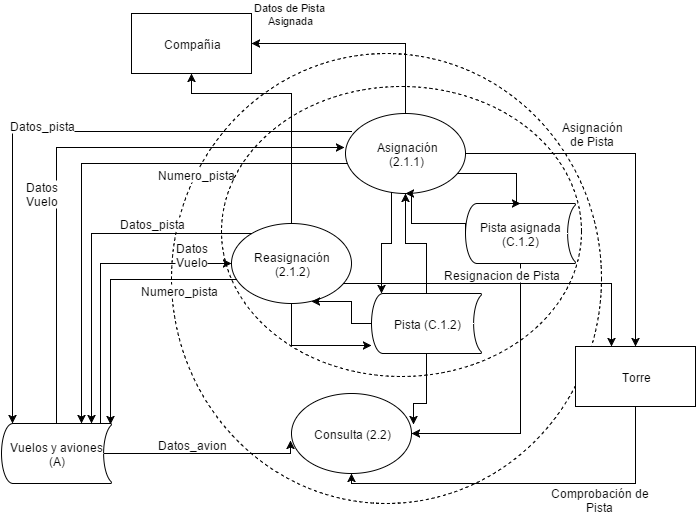

The diagram above was exported from draw.io. Its source (the exported page's mxGraphModel, read from the mxfile embedded in the PNG):
<mxGraphModel dx="880" dy="468" grid="1" gridSize="10" guides="1" tooltips="1" connect="1" arrows="1" fold="1" page="1" pageScale="1" pageWidth="1169" pageHeight="826" background="#ffffff" math="0">
  <root>
    <mxCell id="0" />
    <mxCell id="1" parent="0" />
    <mxCell id="7e79c3d0e148c416-47" value="" style="ellipse;whiteSpace=wrap;html=1;dashed=1;strokeWidth=1;fillColor=none;gradientColor=#ffffff;" vertex="1" parent="1">
      <mxGeometry x="450" y="180" width="430" height="450" as="geometry" />
    </mxCell>
    <mxCell id="7e79c3d0e148c416-2" value="Compañia" style="whiteSpace=wrap;html=1;strokeWidth=1;" vertex="1" parent="1">
      <mxGeometry x="410" y="140" width="120" height="60" as="geometry" />
    </mxCell>
    <mxCell id="7e79c3d0e148c416-3" value="Torre" style="whiteSpace=wrap;html=1;strokeWidth=1;" vertex="1" parent="1">
      <mxGeometry x="854" y="473" width="120" height="60" as="geometry" />
    </mxCell>
    <mxCell id="7e79c3d0e148c416-4" value="&amp;nbsp;Asignación&lt;br&gt;(2.1.1)&lt;br&gt;" style="ellipse;whiteSpace=wrap;html=1;strokeWidth=1;" vertex="1" parent="1">
      <mxGeometry x="624" y="240" width="120" height="80" as="geometry" />
    </mxCell>
    <mxCell id="7e79c3d0e148c416-5" style="edgeStyle=orthogonalEdgeStyle;rounded=0;html=1;exitX=0.5;exitY=1;strokeColor=#000000;entryX=0.5;entryY=1;" edge="1" parent="1" source="7e79c3d0e148c416-3" target="7e79c3d0e148c416-12">
      <mxGeometry x="630" y="430" as="geometry">
        <Array as="points">
          <mxPoint x="914" y="610" />
          <mxPoint x="630" y="610" />
        </Array>
      </mxGeometry>
    </mxCell>
    <mxCell id="7e79c3d0e148c416-6" value="&lt;span&gt;Comprobación de&lt;/span&gt;&lt;br&gt;&lt;span&gt;Pista&lt;/span&gt;" style="text;html=1;resizable=0;points=[];;align=center;verticalAlign=middle;labelBackgroundColor=#ffffff;fontColor=#000000;" vertex="1" connectable="0" parent="7e79c3d0e148c416-5">
      <mxGeometry x="-0.541" y="-1" relative="1" as="geometry">
        <mxPoint x="-29" y="16" as="offset" />
      </mxGeometry>
    </mxCell>
    <mxCell id="7e79c3d0e148c416-7" value="Datos de Pista&lt;br&gt;&amp;nbsp;Asignada" style="edgeStyle=orthogonalEdgeStyle;rounded=0;html=1;exitX=0.5;exitY=0;entryX=1;entryY=0.5;strokeColor=#000000;" edge="1" parent="1" source="7e79c3d0e148c416-4" target="7e79c3d0e148c416-2">
      <mxGeometry x="530" y="170" as="geometry">
        <mxPoint x="-40" y="-65" as="offset" />
      </mxGeometry>
    </mxCell>
    <mxCell id="7e79c3d0e148c416-8" style="edgeStyle=orthogonalEdgeStyle;rounded=0;html=1;exitX=1;exitY=0.5;entryX=0.5;entryY=0;strokeColor=#000000;" edge="1" parent="1" source="7e79c3d0e148c416-4" target="7e79c3d0e148c416-3">
      <mxGeometry x="750" y="280" as="geometry" />
    </mxCell>
    <mxCell id="7e79c3d0e148c416-9" value="&lt;span&gt;Asignación&lt;/span&gt;&lt;br&gt;&lt;span&gt;de Pista&lt;/span&gt;" style="text;html=1;resizable=0;points=[];;align=center;verticalAlign=middle;labelBackgroundColor=#ffffff;fontColor=#000000;" vertex="1" connectable="0" parent="7e79c3d0e148c416-8">
      <mxGeometry x="0.5955" y="1" relative="1" as="geometry">
        <mxPoint x="-45" y="-141" as="offset" />
      </mxGeometry>
    </mxCell>
    <mxCell id="7e79c3d0e148c416-10" style="edgeStyle=orthogonalEdgeStyle;rounded=0;html=1;entryX=-0.008;entryY=0.431;entryPerimeter=0;strokeColor=#000000;exitX=0.5;exitY=0;exitPerimeter=0;" edge="1" parent="1" source="7e79c3d0e148c416-19" target="7e79c3d0e148c416-4">
      <mxGeometry x="335" y="274" as="geometry">
        <mxPoint x="330" y="440" as="sourcePoint" />
        <Array as="points">
          <mxPoint x="335" y="274" />
        </Array>
      </mxGeometry>
    </mxCell>
    <mxCell id="7e79c3d0e148c416-11" value="Datos&lt;br&gt;Vuelo&lt;br&gt;" style="text;html=1;resizable=0;points=[];;align=center;verticalAlign=middle;labelBackgroundColor=#ffffff;" vertex="1" connectable="0" parent="7e79c3d0e148c416-10">
      <mxGeometry x="0.1183" y="2" relative="1" as="geometry">
        <mxPoint x="-55" y="47" as="offset" />
      </mxGeometry>
    </mxCell>
    <mxCell id="7e79c3d0e148c416-12" value="Consulta (2.2)&lt;br&gt;" style="ellipse;whiteSpace=wrap;html=1;strokeWidth=1;" vertex="1" parent="1">
      <mxGeometry x="570" y="520" width="120" height="80" as="geometry" />
    </mxCell>
    <mxCell id="7e79c3d0e148c416-13" style="edgeStyle=orthogonalEdgeStyle;rounded=0;html=1;entryX=-0.008;entryY=0.588;entryPerimeter=0;exitX=0.93;exitY=0.5;exitPerimeter=0;" edge="1" parent="1" source="7e79c3d0e148c416-19" target="7e79c3d0e148c416-12">
      <mxGeometry x="382" y="397" as="geometry">
        <mxPoint x="420" y="510" as="sourcePoint" />
        <Array as="points">
          <mxPoint x="569" y="580" />
        </Array>
      </mxGeometry>
    </mxCell>
    <mxCell id="7e79c3d0e148c416-14" value="Datos_avion" style="text;html=1;resizable=0;points=[];;align=center;verticalAlign=middle;labelBackgroundColor=#ffffff;" vertex="1" connectable="0" parent="7e79c3d0e148c416-13">
      <mxGeometry x="-0.1333" y="-1" relative="1" as="geometry">
        <mxPoint x="1" y="-11" as="offset" />
      </mxGeometry>
    </mxCell>
    <mxCell id="7e79c3d0e148c416-15" style="edgeStyle=orthogonalEdgeStyle;rounded=0;html=1;exitX=0.05;exitY=0.225;exitPerimeter=0;entryX=0.1;entryY=0;entryPerimeter=0;" edge="1" parent="1" source="7e79c3d0e148c416-4" target="7e79c3d0e148c416-19">
      <mxGeometry x="291" y="258" as="geometry">
        <mxPoint x="290" y="430" as="targetPoint" />
      </mxGeometry>
    </mxCell>
    <mxCell id="7e79c3d0e148c416-16" value="Datos_pista" style="text;html=1;resizable=0;points=[];;align=center;verticalAlign=middle;labelBackgroundColor=#ffffff;" vertex="1" connectable="0" parent="7e79c3d0e148c416-15">
      <mxGeometry x="0.1713" relative="1" as="geometry">
        <mxPoint x="29" y="-38" as="offset" />
      </mxGeometry>
    </mxCell>
    <mxCell id="7e79c3d0e148c416-17" style="edgeStyle=orthogonalEdgeStyle;rounded=0;html=1;" edge="1" parent="1" source="7e79c3d0e148c416-4">
      <mxGeometry x="381" y="290" as="geometry">
        <Array as="points">
          <mxPoint x="360" y="290" />
          <mxPoint x="360" y="550" />
        </Array>
        <mxPoint x="360" y="550" as="targetPoint" />
      </mxGeometry>
    </mxCell>
    <mxCell id="7e79c3d0e148c416-18" value="Numero_pista" style="text;html=1;resizable=0;points=[];;align=center;verticalAlign=middle;labelBackgroundColor=#ffffff;" vertex="1" connectable="0" parent="7e79c3d0e148c416-17">
      <mxGeometry x="-0.2668" y="-1" relative="1" as="geometry">
        <mxPoint x="41" y="11" as="offset" />
      </mxGeometry>
    </mxCell>
    <mxCell id="7e79c3d0e148c416-19" value="Vuelos y aviones (A)&lt;br&gt;" style="strokeWidth=1;html=1;shape=mxgraph.flowchart.stored_data;whiteSpace=wrap;" vertex="1" parent="1">
      <mxGeometry x="280" y="550" width="110" height="60" as="geometry" />
    </mxCell>
    <mxCell id="7e79c3d0e148c416-20" value="Pista asignada (C.1.2)&lt;br&gt;" style="strokeWidth=1;html=1;shape=mxgraph.flowchart.stored_data;whiteSpace=wrap;" vertex="1" parent="1">
      <mxGeometry x="744" y="330" width="110" height="60" as="geometry" />
    </mxCell>
    <mxCell id="7e79c3d0e148c416-21" style="edgeStyle=orthogonalEdgeStyle;rounded=0;html=1;exitX=0;exitY=0.5;exitPerimeter=0;entryX=0.5;entryY=1;startArrow=none;startFill=0;endArrow=classic;endFill=1;jettySize=auto;orthogonalLoop=1;strokeColor=#000000;fontColor=#FF3333;" edge="1" parent="1" source="7e79c3d0e148c416-20" target="7e79c3d0e148c416-4">
      <mxGeometry x="690" y="320" as="geometry">
        <Array as="points">
          <mxPoint x="690" y="350" />
        </Array>
      </mxGeometry>
    </mxCell>
    <mxCell id="7e79c3d0e148c416-22" style="edgeStyle=orthogonalEdgeStyle;rounded=0;html=1;entryX=0.5;entryY=0;entryPerimeter=0;startArrow=none;startFill=0;endArrow=classic;endFill=1;jettySize=auto;orthogonalLoop=1;strokeColor=#000000;fontColor=#FF3333;" edge="1" parent="1" source="7e79c3d0e148c416-4" target="7e79c3d0e148c416-20">
      <mxGeometry x="741.9615242270663" y="300" as="geometry">
        <Array as="points">
          <mxPoint x="795" y="300" />
        </Array>
      </mxGeometry>
    </mxCell>
    <mxCell id="7e79c3d0e148c416-23" style="edgeStyle=orthogonalEdgeStyle;rounded=0;html=1;exitX=0.5;exitY=1;exitPerimeter=0;entryX=1;entryY=0.5;startArrow=none;startFill=0;endArrow=classic;endFill=1;jettySize=auto;orthogonalLoop=1;strokeColor=#000000;fontColor=#FF3333;" edge="1" parent="1" source="7e79c3d0e148c416-20" target="7e79c3d0e148c416-12">
      <mxGeometry x="690" y="380" as="geometry" />
    </mxCell>
    <mxCell id="7e79c3d0e148c416-24" value="Pista (C.1.2)&lt;br&gt;" style="strokeWidth=1;html=1;shape=mxgraph.flowchart.stored_data;whiteSpace=wrap;" vertex="1" parent="1">
      <mxGeometry x="650" y="420" width="110" height="60" as="geometry" />
    </mxCell>
    <mxCell id="7e79c3d0e148c416-25" value="Reasignación&lt;br&gt;(2.1.2)&lt;br&gt;" style="ellipse;whiteSpace=wrap;html=1;strokeWidth=1;" vertex="1" parent="1">
      <mxGeometry x="510" y="350" width="120" height="80" as="geometry" />
    </mxCell>
    <mxCell id="7e79c3d0e148c416-26" style="edgeStyle=orthogonalEdgeStyle;rounded=0;html=1;entryX=1.02;entryY=0.386;entryPerimeter=0;jettySize=auto;orthogonalLoop=1;strokeColor=#000000;" edge="1" parent="1" source="7e79c3d0e148c416-24" target="7e79c3d0e148c416-12">
      <mxGeometry relative="1" as="geometry">
        <Array as="points">
          <mxPoint x="705" y="530" />
          <mxPoint x="692" y="530" />
        </Array>
      </mxGeometry>
    </mxCell>
    <mxCell id="7e79c3d0e148c416-27" style="edgeStyle=orthogonalEdgeStyle;rounded=0;html=1;jettySize=auto;orthogonalLoop=1;strokeColor=#000000;" edge="1" parent="1" source="7e79c3d0e148c416-24" target="7e79c3d0e148c416-4">
      <mxGeometry relative="1" as="geometry" />
    </mxCell>
    <mxCell id="7e79c3d0e148c416-28" style="edgeStyle=orthogonalEdgeStyle;rounded=0;html=1;jettySize=auto;orthogonalLoop=1;strokeColor=#000000;" edge="1" parent="1" source="7e79c3d0e148c416-4" target="7e79c3d0e148c416-24">
      <mxGeometry relative="1" as="geometry">
        <Array as="points">
          <mxPoint x="670" y="370" />
          <mxPoint x="660" y="370" />
        </Array>
      </mxGeometry>
    </mxCell>
    <mxCell id="7e79c3d0e148c416-29" style="edgeStyle=orthogonalEdgeStyle;rounded=0;html=1;entryX=0.67;entryY=0.976;entryPerimeter=0;jettySize=auto;orthogonalLoop=1;strokeColor=#000000;" edge="1" parent="1" source="7e79c3d0e148c416-24" target="7e79c3d0e148c416-25">
      <mxGeometry relative="1" as="geometry" />
    </mxCell>
    <mxCell id="7e79c3d0e148c416-30" style="edgeStyle=orthogonalEdgeStyle;rounded=0;html=1;entryX=-0.002;entryY=0.861;entryPerimeter=0;jettySize=auto;orthogonalLoop=1;strokeColor=#000000;" edge="1" parent="1" source="7e79c3d0e148c416-25" target="7e79c3d0e148c416-24">
      <mxGeometry relative="1" as="geometry">
        <Array as="points">
          <mxPoint x="570" y="472" />
        </Array>
      </mxGeometry>
    </mxCell>
    <mxCell id="7e79c3d0e148c416-31" style="edgeStyle=orthogonalEdgeStyle;rounded=0;html=1;entryX=0;entryY=0.5;strokeColor=#000000;exitX=0.909;exitY=0;exitPerimeter=0;" edge="1" parent="1" source="7e79c3d0e148c416-19" target="7e79c3d0e148c416-25">
      <mxGeometry x="215" y="390" as="geometry">
        <mxPoint x="214.94059405940584" y="665.8712871287129" as="sourcePoint" />
        <Array as="points">
          <mxPoint x="379" y="390" />
        </Array>
        <mxPoint x="503.05940594059393" y="390.62376237623766" as="targetPoint" />
      </mxGeometry>
    </mxCell>
    <mxCell id="7e79c3d0e148c416-32" value="Datos&lt;br&gt;Vuelo&lt;br&gt;" style="text;html=1;resizable=0;points=[];;align=center;verticalAlign=middle;labelBackgroundColor=#ffffff;" vertex="1" connectable="0" parent="7e79c3d0e148c416-31">
      <mxGeometry x="0.1183" y="2" relative="1" as="geometry">
        <mxPoint x="88" y="-8" as="offset" />
      </mxGeometry>
    </mxCell>
    <mxCell id="7e79c3d0e148c416-33" style="edgeStyle=orthogonalEdgeStyle;rounded=0;html=1;entryX=0.814;entryY=-0.002;entryPerimeter=0;" edge="1" parent="1" source="7e79c3d0e148c416-25" target="7e79c3d0e148c416-19">
      <mxGeometry x="171" y="374" as="geometry">
        <mxPoint x="171.37623762376234" y="665.8712871287129" as="targetPoint" />
        <mxPoint x="509.9900990099011" y="373.7920792079208" as="sourcePoint" />
        <Array as="points">
          <mxPoint x="370" y="360" />
        </Array>
      </mxGeometry>
    </mxCell>
    <mxCell id="7e79c3d0e148c416-34" value="Datos_pista" style="text;html=1;resizable=0;points=[];;align=center;verticalAlign=middle;labelBackgroundColor=#ffffff;" vertex="1" connectable="0" parent="7e79c3d0e148c416-33">
      <mxGeometry x="0.1713" relative="1" as="geometry">
        <mxPoint x="60" y="-55" as="offset" />
      </mxGeometry>
    </mxCell>
    <mxCell id="7e79c3d0e148c416-35" style="edgeStyle=orthogonalEdgeStyle;rounded=0;html=1;entryX=0.995;entryY=0.01;entryPerimeter=0;" edge="1" parent="1" source="7e79c3d0e148c416-25" target="7e79c3d0e148c416-19">
      <mxGeometry x="261" y="406" as="geometry">
        <Array as="points">
          <mxPoint x="389" y="406" />
        </Array>
        <mxPoint x="239.69306930693074" y="665.8712871287129" as="targetPoint" />
        <mxPoint x="506.08996482217754" y="406.46534653465346" as="sourcePoint" />
      </mxGeometry>
    </mxCell>
    <mxCell id="7e79c3d0e148c416-36" value="Numero_pista" style="text;html=1;resizable=0;points=[];;align=center;verticalAlign=middle;labelBackgroundColor=#ffffff;" vertex="1" connectable="0" parent="7e79c3d0e148c416-35">
      <mxGeometry x="-0.2668" y="-1" relative="1" as="geometry">
        <mxPoint x="41" y="11" as="offset" />
      </mxGeometry>
    </mxCell>
    <mxCell id="7e79c3d0e148c416-37" style="edgeStyle=orthogonalEdgeStyle;rounded=0;html=1;jettySize=auto;orthogonalLoop=1;strokeColor=#000000;" edge="1" parent="1" source="7e79c3d0e148c416-25" target="7e79c3d0e148c416-2">
      <mxGeometry relative="1" as="geometry">
        <Array as="points">
          <mxPoint x="570" y="220" />
          <mxPoint x="470" y="220" />
        </Array>
      </mxGeometry>
    </mxCell>
    <mxCell id="7e79c3d0e148c416-38" style="edgeStyle=orthogonalEdgeStyle;rounded=0;html=1;jettySize=auto;orthogonalLoop=1;strokeColor=#000000;" edge="1" parent="1" source="7e79c3d0e148c416-25" target="7e79c3d0e148c416-3">
      <mxGeometry relative="1" as="geometry">
        <Array as="points">
          <mxPoint x="890" y="410" />
        </Array>
      </mxGeometry>
    </mxCell>
    <mxCell id="7e79c3d0e148c416-39" value="Resignacion de Pista" style="text;html=1;resizable=0;points=[];;align=center;verticalAlign=middle;labelBackgroundColor=#ffffff;" vertex="1" connectable="0" parent="7e79c3d0e148c416-38">
      <mxGeometry x="0.0298" y="-4" relative="1" as="geometry">
        <mxPoint x="-12" y="-14" as="offset" />
      </mxGeometry>
    </mxCell>
    <mxCell id="7e79c3d0e148c416-46" value="" style="ellipse;whiteSpace=wrap;html=1;dashed=1;strokeWidth=1;fillColor=none;gradientColor=#ffffff;" vertex="1" parent="1">
      <mxGeometry x="500" y="213" width="360" height="290" as="geometry" />
    </mxCell>
  </root>
</mxGraphModel>